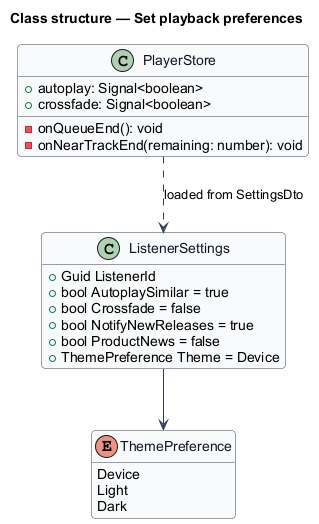

The diagram above was rendered by PlantUML. Its source (embedded in the PNG):
@startuml
skinparam backgroundColor #FFFFFF
skinparam shadowing false
skinparam roundcorner 8
skinparam defaultFontName Arial
skinparam ArrowColor #344054
skinparam class {
  BorderColor #344054
  FontColor #101828
  BackgroundColor #F9FAFB
}
hide empty members
title Class structure — Set playback preferences

enum ThemePreference {
  Device
  Light
  Dark
}
class ListenerSettings {
  +Guid ListenerId
  +bool AutoplaySimilar = true
  +bool Crossfade = false
  +bool NotifyNewReleases = true
  +bool ProductNews = false
  +ThemePreference Theme = Device
}
ListenerSettings --> ThemePreference

class PlayerStore {
  +autoplay: Signal<boolean>
  +crossfade: Signal<boolean>
  -onQueueEnd(): void
  -onNearTrackEnd(remaining: number): void
}
PlayerStore ..> ListenerSettings : loaded from SettingsDto
@enduml